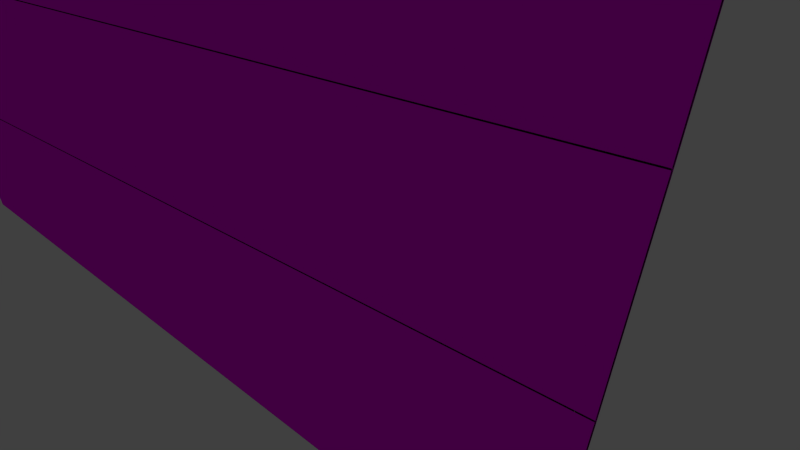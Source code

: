 # Source: MS-Scycraper.blend  (saved by Blender 2.76.0; exported with 4.5.12 LTS)
import bpy
from mathutils import Matrix  # noqa: F401  (used for matrix-valued properties, if any)

bpy.ops.wm.read_factory_settings(use_empty=True)
scene = bpy.context.scene
scene.name = 'Scene'

# ---- collections
col_collection_1 = bpy.data.collections.new('Collection 1'); scene.collection.children.link(col_collection_1)

# ---- images (referenced by path relative to the original .blend; pixels are not part of the script)
import os
ASSET_DIR = os.environ.get("B2B_ASSET_DIR", "")  # directory of the original .blend (textures are referenced by path, not embedded)
HERE = os.path.dirname(os.path.abspath(__file__))  # packed textures are extracted next to this script under _unpacked/

def load_image(name, relpath, width, height, colorspace="sRGB"):
    """Load a texture the original file referenced (path relative to the .blend, or extracted next to this script)."""
    p = next((c for c in (os.path.join(HERE, relpath), os.path.join(ASSET_DIR, relpath)) if relpath and os.path.exists(c)), "")
    if p:
        img = bpy.data.images.load(p, check_existing=True)
        img.name = name
    else:  # same state as the original file: an image datablock whose file is absent (Cycles renders it pink)
        img = bpy.data.images.new(name, width, height)
        img.source = "FILE"
        img.filepath = "//" + (relpath or name)
    img.colorspace_settings.name = colorspace
    return img
img_skysraper_window_texture_jpg = load_image('skysraper window texture.jpg', 'skysraper window texture.jpg', 1024, 1024, 'sRGB')

# ---- materials (node trees are filled in below, after node groups)
mat_material_002 = bpy.data.materials.new('Material.002')
mat_material_002.alpha_threshold = 0.0
mat_material_002.roughness = 0.5
mat_material_001 = bpy.data.materials.new('Material.001')
mat_material_001.alpha_threshold = 0.0
mat_material_001.roughness = 0.5

# ---- material node trees
mat_material_002.use_nodes = True; mat_material_002.node_tree.nodes.clear()
_N = mat_material_002.node_tree.nodes; _L = mat_material_002.node_tree.links
n0 = _N.new('ShaderNodeOutputMaterial'); n0.name = 'Material Output'; n0.location = (300, 300)
n1 = _N.new('ShaderNodeBsdfDiffuse'); n1.name = 'Diffuse BSDF'; n1.location = (10, 300)
n1.inputs[0].default_value = (0.3931, 0.3931, 0.3931, 1.0)
_L.new(n1.outputs[0], n0.inputs[0])
n0.is_active_output = True
mat_material_001.use_nodes = True; mat_material_001.node_tree.nodes.clear()
_N = mat_material_001.node_tree.nodes; _L = mat_material_001.node_tree.links
n0 = _N.new('ShaderNodeOutputMaterial'); n0.name = 'Material Output'; n0.location = (300, 300)
n1 = _N.new('ShaderNodeBsdfDiffuse'); n1.name = 'Diffuse BSDF'; n1.location = (10, 300)
n2 = _N.new('ShaderNodeTexImage'); n2.name = 'Image Texture'; n2.location = (-180, 300)
n2.width = 140
n2.image = img_skysraper_window_texture_jpg
_L.new(n1.outputs[0], n0.inputs[0])
_L.new(n2.outputs[0], n1.inputs[0])
n0.is_active_output = True

# ---- world
world_world = bpy.data.worlds.new('World'); scene.world = world_world
world_world.color = (0.05088, 0.05088, 0.05088)
world_world.use_sun_shadow = False
world_world.sun_shadow_jitter_overblur = 0.0
world_world.cycles.sampling_method = 'MANUAL'
world_world.cycles.sample_map_resolution = 256

# ---- cameras
cam_camera = bpy.data.cameras.new('Camera')
cam_camera.clip_end = 100.0
cam_camera.lens = 35.0
cam_camera.sensor_width = 32.0
cam_camera.sensor_height = 18.0
cam_camera.ortho_scale = 7.314
cam_camera.dof.focus_distance = 0.0

# ---- lights
light_lamp = bpy.data.lights.new('Lamp', 'POINT')
light_lamp.transmission_factor = 0.0
light_lamp.cutoff_distance = 30.0
light_lamp.energy = 100.0
light_lamp.shadow_buffer_clip_start = 1.001
light_lamp.shadow_soft_size = 0.1
light_lamp.shadow_maximum_resolution = 0.006
light_lamp.use_absolute_resolution = True
light_lamp.cycles.use_multiple_importance_sampling = False

# ---- meshes
me_circle_003 = bpy.data.meshes.new('Circle.003')
me_circle_003.from_pydata([(-0.01339, 0.9999, 0.0), (-0.8593, -0.5116, 0.0), (0.8726, -0.4884, 0.0)], [], [(1, 2, 0)])
me_circle_003.materials.append(mat_material_002)
me_circle_003.use_remesh_preserve_volume = False
me_circle_003.use_remesh_preserve_attributes = False
me_circle_003.use_mirror_vertex_groups = False
me_circle_003.update()
me_circle_002 = bpy.data.meshes.new('Circle.002')
me_circle_002.from_pydata([(0.0, 1.0, 0.0), (-0.866, -0.5, 0.0), (0.866, -0.5, 0.0), (-0.866, -0.5, 0.0002749), (0.864, -0.5, 0.0002749), (-0.866, -0.5, 0.298), (0.864, -0.5, 0.298), (0.866, -0.5, 0.0), (0.866, -0.5, 0.0), (0.001939, 0.9986, 0.0), (0.866, -0.5, 0.2999), (0.001939, 0.9986, 0.2999), (0.0, 1.0, 0.3009), (-0.866, -0.5, 0.3009)], [], [(1, 2, 0), (4, 3, 5, 6), (9, 8, 10, 11), (1, 0, 12, 13)])
_uv = me_circle_002.uv_layers.new(name='UVMap')
_uv.uv.foreach_set('vector', [0.0, 0.0, 0.0, 0.0, 0.0, 0.0, 1.509, 0.2408, -0.5164, 0.2408, -0.5164, -0.1077, 1.509, -0.1077, 1.514, 0.2463, -0.5064, 0.2463, -0.5064, -0.1041, 1.514, -0.1041, -0.5188, -0.01842, 1.503, -0.01842, 1.503, 0.3328, -0.5188, 0.3328])
me_circle_002.materials.append(mat_material_001)
me_circle_002.use_remesh_preserve_volume = False
me_circle_002.use_remesh_preserve_attributes = False
me_circle_002.use_mirror_vertex_groups = False
me_circle_002.update()
me_circle_001 = bpy.data.meshes.new('Circle.001')
me_circle_001.from_pydata([], [], [])
me_circle_001.use_remesh_preserve_volume = False
me_circle_001.use_remesh_preserve_attributes = False
me_circle_001.use_mirror_vertex_groups = False
me_circle_001.update()

# ---- objects
ob_circle_002 = bpy.data.objects.new('Circle.002', me_circle_003)
ob_circle_001 = bpy.data.objects.new('Circle.001', me_circle_002)
ob_circle = bpy.data.objects.new('Circle', me_circle_001)
ob_lamp = bpy.data.objects.new('Lamp', light_lamp)
ob_camera = bpy.data.objects.new('Camera', cam_camera)

# ---- transforms, parenting, visibility, modifiers, constraints
ob_circle_002.location = (0.0, 0.0, 42.61)
ob_circle_002.rotation_euler = (0.0, -0.0, 1.383)
ob_circle_002.scale = (5.66, 5.66, 5.66)
ob_circle_002.lineart.crease_threshold = 0.0
ob_circle_001.location = (0.0, 0.0, 0.0)
ob_circle_001.scale = (5.688, 5.688, 5.688)
ob_circle_001.lineart.crease_threshold = 0.0
_m = ob_circle_001.modifiers.new('Array', 'ARRAY')
_m.count = 25
_m.use_constant_offset = True
_m.constant_offset_displace = (0.0, 0.0, 0.3)
_m.use_relative_offset = False
_m = ob_circle_001.modifiers.new('SimpleDeform', 'SIMPLE_DEFORM')
_m.deform_axis = 'Z'
_m.factor = 1.396
_m.angle = 1.396
ob_circle.location = (0.938, 0.2728, 0.0)
ob_circle.rotation_euler = (-0.3018, -0.006701, -0.4495)
ob_circle.scale = (5.99, 5.99, 5.99)
ob_circle.lineart.crease_threshold = 0.0
ob_lamp.location = (4.076, 1.005, 5.904)
ob_lamp.rotation_euler = (0.6503, 0.05522, 1.866)
ob_lamp.lock_rotations_4d = False
ob_lamp.empty_display_type = 'ARROWS'
ob_lamp.color = (0.0, 0.0, 0.0, 0.0)
ob_lamp.lineart.crease_threshold = 0.0
ob_camera.location = (7.481, -6.508, 5.344)
ob_camera.rotation_euler = (1.109, 0.01082, 0.8149)
ob_camera.lock_rotations_4d = False
ob_camera.empty_display_type = 'ARROWS'
ob_camera.color = (0.0, 0.0, 0.0, 0.0)
ob_camera.display_type = 'WIRE'
ob_camera.lineart.crease_threshold = 0.0

# ---- collection membership
col_collection_1.objects.link(ob_circle_002)
col_collection_1.objects.link(ob_circle_001)
col_collection_1.objects.link(ob_circle)
col_collection_1.objects.link(ob_lamp)
col_collection_1.objects.link(ob_camera)

# ---- scene / render settings (as saved in the file)
scene.camera = ob_camera
scene.frame_start = 1; scene.frame_end = 250; scene.frame_set(1)
scene.render.engine = 'CYCLES'
scene.render.resolution_percentage = 50
scene.render.dither_intensity = 0.0
scene.cycles.use_denoising = False
scene.cycles.samples = 10
scene.cycles.sampling_pattern = 'TABULATED_SOBOL'
scene.cycles.light_sampling_threshold = 0.0
scene.cycles.use_adaptive_sampling = False
scene.cycles.use_light_tree = False
scene.cycles.blur_glossy = 0.0
scene.cycles.pixel_filter_type = 'GAUSSIAN'
scene.cycles.sample_clamp_indirect = 0.0
scene.view_settings.view_transform = 'Standard'
bpy.context.view_layer.update()
